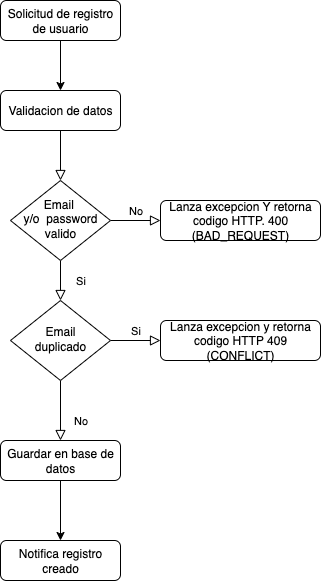

The diagram above was exported from draw.io. Its source (the exported page's mxGraphModel, read from the mxfile embedded in the PNG):
<mxGraphModel dx="1426" dy="800" grid="0" gridSize="10" guides="1" tooltips="1" connect="1" arrows="1" fold="1" page="1" pageScale="1" pageWidth="827" pageHeight="1169" math="0" shadow="0">
  <root>
    <mxCell id="WIyWlLk6GJQsqaUBKTNV-0" />
    <mxCell id="WIyWlLk6GJQsqaUBKTNV-1" parent="WIyWlLk6GJQsqaUBKTNV-0" />
    <mxCell id="WIyWlLk6GJQsqaUBKTNV-2" value="" style="rounded=0;html=1;jettySize=auto;orthogonalLoop=1;fontSize=11;endArrow=block;endFill=0;endSize=8;strokeWidth=1;shadow=0;labelBackgroundColor=none;edgeStyle=orthogonalEdgeStyle;" parent="WIyWlLk6GJQsqaUBKTNV-1" source="WIyWlLk6GJQsqaUBKTNV-3" target="WIyWlLk6GJQsqaUBKTNV-6" edge="1">
      <mxGeometry relative="1" as="geometry" />
    </mxCell>
    <mxCell id="WIyWlLk6GJQsqaUBKTNV-3" value="Validacion de datos" style="rounded=1;whiteSpace=wrap;html=1;fontSize=12;glass=0;strokeWidth=1;shadow=0;" parent="WIyWlLk6GJQsqaUBKTNV-1" vertex="1">
      <mxGeometry x="220" y="270" width="120" height="40" as="geometry" />
    </mxCell>
    <mxCell id="WIyWlLk6GJQsqaUBKTNV-4" value="Si" style="rounded=0;html=1;jettySize=auto;orthogonalLoop=1;fontSize=11;endArrow=block;endFill=0;endSize=8;strokeWidth=1;shadow=0;labelBackgroundColor=none;edgeStyle=orthogonalEdgeStyle;" parent="WIyWlLk6GJQsqaUBKTNV-1" source="WIyWlLk6GJQsqaUBKTNV-6" target="WIyWlLk6GJQsqaUBKTNV-10" edge="1">
      <mxGeometry y="20" relative="1" as="geometry">
        <mxPoint as="offset" />
      </mxGeometry>
    </mxCell>
    <mxCell id="WIyWlLk6GJQsqaUBKTNV-5" value="No" style="edgeStyle=orthogonalEdgeStyle;rounded=0;html=1;jettySize=auto;orthogonalLoop=1;fontSize=11;endArrow=block;endFill=0;endSize=8;strokeWidth=1;shadow=0;labelBackgroundColor=none;" parent="WIyWlLk6GJQsqaUBKTNV-1" source="WIyWlLk6GJQsqaUBKTNV-6" target="WIyWlLk6GJQsqaUBKTNV-7" edge="1">
      <mxGeometry y="10" relative="1" as="geometry">
        <mxPoint as="offset" />
      </mxGeometry>
    </mxCell>
    <mxCell id="WIyWlLk6GJQsqaUBKTNV-6" value="Email&amp;nbsp;&lt;div&gt;y/o&amp;nbsp;&amp;nbsp;&lt;span style=&quot;background-color: transparent; color: light-dark(rgb(0, 0, 0), rgb(255, 255, 255));&quot;&gt;password&lt;/span&gt;&lt;div&gt;&lt;div&gt;valido&lt;/div&gt;&lt;/div&gt;&lt;/div&gt;" style="rhombus;whiteSpace=wrap;html=1;shadow=0;fontFamily=Helvetica;fontSize=12;align=center;strokeWidth=1;spacing=6;spacingTop=-4;" parent="WIyWlLk6GJQsqaUBKTNV-1" vertex="1">
      <mxGeometry x="230" y="360" width="100" height="80" as="geometry" />
    </mxCell>
    <mxCell id="WIyWlLk6GJQsqaUBKTNV-7" value="Lanza excepcion Y retorna codigo HTTP. 400 (BAD_REQUEST)" style="rounded=1;whiteSpace=wrap;html=1;fontSize=12;glass=0;strokeWidth=1;shadow=0;" parent="WIyWlLk6GJQsqaUBKTNV-1" vertex="1">
      <mxGeometry x="380" y="380" width="160" height="40" as="geometry" />
    </mxCell>
    <mxCell id="WIyWlLk6GJQsqaUBKTNV-8" value="No" style="rounded=0;html=1;jettySize=auto;orthogonalLoop=1;fontSize=11;endArrow=block;endFill=0;endSize=8;strokeWidth=1;shadow=0;labelBackgroundColor=none;edgeStyle=orthogonalEdgeStyle;" parent="WIyWlLk6GJQsqaUBKTNV-1" source="WIyWlLk6GJQsqaUBKTNV-10" target="WIyWlLk6GJQsqaUBKTNV-11" edge="1">
      <mxGeometry x="0.3333" y="20" relative="1" as="geometry">
        <mxPoint as="offset" />
      </mxGeometry>
    </mxCell>
    <mxCell id="WIyWlLk6GJQsqaUBKTNV-9" value="Si" style="edgeStyle=orthogonalEdgeStyle;rounded=0;html=1;jettySize=auto;orthogonalLoop=1;fontSize=11;endArrow=block;endFill=0;endSize=8;strokeWidth=1;shadow=0;labelBackgroundColor=none;" parent="WIyWlLk6GJQsqaUBKTNV-1" source="WIyWlLk6GJQsqaUBKTNV-10" target="WIyWlLk6GJQsqaUBKTNV-12" edge="1">
      <mxGeometry y="10" relative="1" as="geometry">
        <mxPoint as="offset" />
      </mxGeometry>
    </mxCell>
    <mxCell id="WIyWlLk6GJQsqaUBKTNV-10" value="Email&lt;div&gt;duplicado&lt;/div&gt;" style="rhombus;whiteSpace=wrap;html=1;shadow=0;fontFamily=Helvetica;fontSize=12;align=center;strokeWidth=1;spacing=6;spacingTop=-4;" parent="WIyWlLk6GJQsqaUBKTNV-1" vertex="1">
      <mxGeometry x="230" y="480" width="100" height="80" as="geometry" />
    </mxCell>
    <mxCell id="vPX7a1Ljn7uoiWWgQUzb-3" value="" style="edgeStyle=orthogonalEdgeStyle;rounded=0;orthogonalLoop=1;jettySize=auto;html=1;" edge="1" parent="WIyWlLk6GJQsqaUBKTNV-1" source="WIyWlLk6GJQsqaUBKTNV-11" target="vPX7a1Ljn7uoiWWgQUzb-2">
      <mxGeometry relative="1" as="geometry" />
    </mxCell>
    <mxCell id="WIyWlLk6GJQsqaUBKTNV-11" value="Guardar en base de datos" style="rounded=1;whiteSpace=wrap;html=1;fontSize=12;glass=0;strokeWidth=1;shadow=0;" parent="WIyWlLk6GJQsqaUBKTNV-1" vertex="1">
      <mxGeometry x="220" y="620" width="120" height="40" as="geometry" />
    </mxCell>
    <mxCell id="WIyWlLk6GJQsqaUBKTNV-12" value="Lanza excepcion y retorna codigo HTTP 409 (CONFLICT)" style="rounded=1;whiteSpace=wrap;html=1;fontSize=12;glass=0;strokeWidth=1;shadow=0;" parent="WIyWlLk6GJQsqaUBKTNV-1" vertex="1">
      <mxGeometry x="380" y="500" width="160" height="40" as="geometry" />
    </mxCell>
    <mxCell id="vPX7a1Ljn7uoiWWgQUzb-1" style="edgeStyle=orthogonalEdgeStyle;rounded=0;orthogonalLoop=1;jettySize=auto;html=1;entryX=0.5;entryY=0;entryDx=0;entryDy=0;" edge="1" parent="WIyWlLk6GJQsqaUBKTNV-1" source="vPX7a1Ljn7uoiWWgQUzb-0" target="WIyWlLk6GJQsqaUBKTNV-3">
      <mxGeometry relative="1" as="geometry" />
    </mxCell>
    <mxCell id="vPX7a1Ljn7uoiWWgQUzb-0" value="Solicitud de registro de usuario" style="rounded=1;whiteSpace=wrap;html=1;fontSize=12;glass=0;strokeWidth=1;shadow=0;" vertex="1" parent="WIyWlLk6GJQsqaUBKTNV-1">
      <mxGeometry x="220" y="180" width="120" height="40" as="geometry" />
    </mxCell>
    <mxCell id="vPX7a1Ljn7uoiWWgQUzb-2" value="Notifica registro creado" style="rounded=1;whiteSpace=wrap;html=1;fontSize=12;glass=0;strokeWidth=1;shadow=0;" vertex="1" parent="WIyWlLk6GJQsqaUBKTNV-1">
      <mxGeometry x="220" y="720" width="120" height="40" as="geometry" />
    </mxCell>
  </root>
</mxGraphModel>